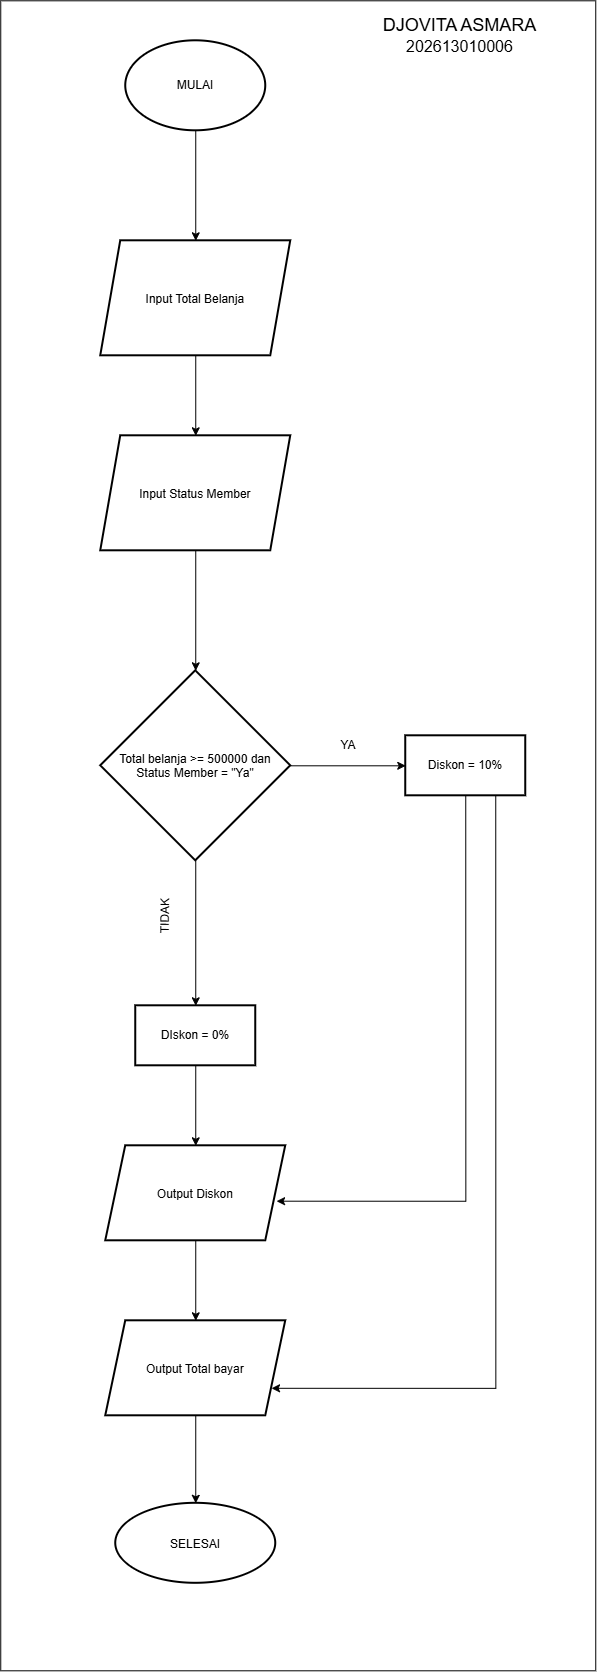

The diagram above was exported from draw.io. Its source (the exported page's mxGraphModel, read from the mxfile embedded in the PNG):
<mxGraphModel dx="675" dy="1987" grid="1" gridSize="10" guides="1" tooltips="1" connect="1" arrows="1" fold="1" page="1" pageScale="1" pageWidth="827" pageHeight="1169" math="0" shadow="0">
  <root>
    <mxCell id="0" />
    <mxCell id="1" parent="0" />
    <mxCell id="PCqrmhuZGUjumhCk9NJW-26" parent="1" style="rounded=0;whiteSpace=wrap;html=1;" value="" vertex="1">
      <mxGeometry height="1670" width="595" x="175" y="-10" as="geometry" />
    </mxCell>
    <mxCell id="PCqrmhuZGUjumhCk9NJW-3" edge="1" parent="1" source="PCqrmhuZGUjumhCk9NJW-1" style="edgeStyle=orthogonalEdgeStyle;rounded=0;orthogonalLoop=1;jettySize=auto;html=1;" target="PCqrmhuZGUjumhCk9NJW-2" value="">
      <mxGeometry relative="1" as="geometry" />
    </mxCell>
    <mxCell id="PCqrmhuZGUjumhCk9NJW-1" parent="1" style="strokeWidth=2;html=1;shape=mxgraph.flowchart.start_1;whiteSpace=wrap;" value="MULAI" vertex="1">
      <mxGeometry height="90" width="140" x="300" y="30" as="geometry" />
    </mxCell>
    <mxCell id="PCqrmhuZGUjumhCk9NJW-5" edge="1" parent="1" source="PCqrmhuZGUjumhCk9NJW-2" style="edgeStyle=orthogonalEdgeStyle;rounded=0;orthogonalLoop=1;jettySize=auto;html=1;" target="PCqrmhuZGUjumhCk9NJW-4" value="">
      <mxGeometry relative="1" as="geometry" />
    </mxCell>
    <mxCell id="PCqrmhuZGUjumhCk9NJW-2" parent="1" style="shape=parallelogram;perimeter=parallelogramPerimeter;whiteSpace=wrap;html=1;shapeInside=1;fixedSize=1;strokeWidth=2;" value="Input Total Belanja" vertex="1">
      <mxGeometry height="115" width="190" x="275" y="230" as="geometry" />
    </mxCell>
    <mxCell id="PCqrmhuZGUjumhCk9NJW-7" edge="1" parent="1" source="PCqrmhuZGUjumhCk9NJW-4" style="edgeStyle=orthogonalEdgeStyle;rounded=0;orthogonalLoop=1;jettySize=auto;html=1;" target="PCqrmhuZGUjumhCk9NJW-6" value="">
      <mxGeometry relative="1" as="geometry" />
    </mxCell>
    <mxCell id="PCqrmhuZGUjumhCk9NJW-4" parent="1" style="shape=parallelogram;perimeter=parallelogramPerimeter;whiteSpace=wrap;html=1;shapeInside=1;fixedSize=1;strokeWidth=2;" value="Input Status Member" vertex="1">
      <mxGeometry height="115" width="190" x="275" y="425" as="geometry" />
    </mxCell>
    <mxCell id="PCqrmhuZGUjumhCk9NJW-9" edge="1" parent="1" source="PCqrmhuZGUjumhCk9NJW-6" style="edgeStyle=orthogonalEdgeStyle;rounded=0;orthogonalLoop=1;jettySize=auto;html=1;" target="PCqrmhuZGUjumhCk9NJW-8" value="">
      <mxGeometry relative="1" as="geometry" />
    </mxCell>
    <mxCell id="PCqrmhuZGUjumhCk9NJW-11" edge="1" parent="1" source="PCqrmhuZGUjumhCk9NJW-6" style="edgeStyle=orthogonalEdgeStyle;rounded=0;orthogonalLoop=1;jettySize=auto;html=1;" target="PCqrmhuZGUjumhCk9NJW-10" value="">
      <mxGeometry relative="1" as="geometry" />
    </mxCell>
    <mxCell id="PCqrmhuZGUjumhCk9NJW-6" parent="1" style="rhombus;whiteSpace=wrap;html=1;shapeInside=1;strokeWidth=2;" value="Total belanja &amp;gt;= 500000 dan Status Member = &quot;Ya&quot;" vertex="1">
      <mxGeometry height="190" width="190" x="275" y="660" as="geometry" />
    </mxCell>
    <mxCell id="PCqrmhuZGUjumhCk9NJW-21" edge="1" parent="1" source="PCqrmhuZGUjumhCk9NJW-8" style="edgeStyle=orthogonalEdgeStyle;rounded=0;orthogonalLoop=1;jettySize=auto;html=1;exitX=0.75;exitY=1;exitDx=0;exitDy=0;entryX=1;entryY=0.75;entryDx=0;entryDy=0;" target="PCqrmhuZGUjumhCk9NJW-14">
      <mxGeometry relative="1" as="geometry">
        <Array as="points">
          <mxPoint x="670" y="1377.54" />
        </Array>
      </mxGeometry>
    </mxCell>
    <mxCell id="PCqrmhuZGUjumhCk9NJW-8" parent="1" style="whiteSpace=wrap;html=1;strokeWidth=2;" value="Diskon = 10%" vertex="1">
      <mxGeometry height="60" width="120" x="580" y="725" as="geometry" />
    </mxCell>
    <mxCell id="PCqrmhuZGUjumhCk9NJW-13" edge="1" parent="1" source="PCqrmhuZGUjumhCk9NJW-10" style="edgeStyle=orthogonalEdgeStyle;rounded=0;orthogonalLoop=1;jettySize=auto;html=1;" target="PCqrmhuZGUjumhCk9NJW-12" value="">
      <mxGeometry relative="1" as="geometry" />
    </mxCell>
    <mxCell id="PCqrmhuZGUjumhCk9NJW-10" parent="1" style="whiteSpace=wrap;html=1;strokeWidth=2;" value="DIskon = 0%" vertex="1">
      <mxGeometry height="60" width="120" x="310" y="995" as="geometry" />
    </mxCell>
    <mxCell id="PCqrmhuZGUjumhCk9NJW-15" edge="1" parent="1" source="PCqrmhuZGUjumhCk9NJW-12" style="edgeStyle=orthogonalEdgeStyle;rounded=0;orthogonalLoop=1;jettySize=auto;html=1;" target="PCqrmhuZGUjumhCk9NJW-14" value="">
      <mxGeometry relative="1" as="geometry" />
    </mxCell>
    <mxCell id="PCqrmhuZGUjumhCk9NJW-12" parent="1" style="shape=parallelogram;perimeter=parallelogramPerimeter;whiteSpace=wrap;html=1;shapeInside=1;fixedSize=1;strokeWidth=2;" value="Output Diskon" vertex="1">
      <mxGeometry height="95" width="180" x="280" y="1135" as="geometry" />
    </mxCell>
    <mxCell id="PCqrmhuZGUjumhCk9NJW-19" edge="1" parent="1" source="PCqrmhuZGUjumhCk9NJW-14" style="edgeStyle=orthogonalEdgeStyle;rounded=0;orthogonalLoop=1;jettySize=auto;html=1;" target="PCqrmhuZGUjumhCk9NJW-18" value="">
      <mxGeometry relative="1" as="geometry" />
    </mxCell>
    <mxCell id="PCqrmhuZGUjumhCk9NJW-14" parent="1" style="shape=parallelogram;perimeter=parallelogramPerimeter;whiteSpace=wrap;html=1;shapeInside=1;fixedSize=1;strokeWidth=2;" value="Output Total bayar" vertex="1">
      <mxGeometry height="95" width="180" x="280" y="1310" as="geometry" />
    </mxCell>
    <mxCell id="PCqrmhuZGUjumhCk9NJW-18" parent="1" style="ellipse;whiteSpace=wrap;html=1;shapeInside=1;strokeWidth=2;" value="SELESAI" vertex="1">
      <mxGeometry height="80" width="160" x="290" y="1492.5" as="geometry" />
    </mxCell>
    <mxCell id="PCqrmhuZGUjumhCk9NJW-22" edge="1" parent="1" source="PCqrmhuZGUjumhCk9NJW-8" style="edgeStyle=orthogonalEdgeStyle;rounded=0;orthogonalLoop=1;jettySize=auto;html=1;exitX=0.5;exitY=1;exitDx=0;exitDy=0;entryX=0.949;entryY=0.583;entryDx=0;entryDy=0;entryPerimeter=0;" target="PCqrmhuZGUjumhCk9NJW-12">
      <mxGeometry relative="1" as="geometry">
        <Array as="points">
          <mxPoint x="640" y="1190.43" />
        </Array>
      </mxGeometry>
    </mxCell>
    <mxCell id="PCqrmhuZGUjumhCk9NJW-23" parent="1" style="text;html=1;whiteSpace=wrap;strokeColor=none;fillColor=none;align=center;verticalAlign=middle;rounded=0;" value="YA" vertex="1">
      <mxGeometry height="30" width="60" x="493" y="720" as="geometry" />
    </mxCell>
    <mxCell id="PCqrmhuZGUjumhCk9NJW-24" parent="1" style="text;html=1;whiteSpace=wrap;strokeColor=none;fillColor=none;align=center;verticalAlign=middle;rounded=0;rotation=-89;" value="TIDAK" vertex="1">
      <mxGeometry height="30" width="60" x="310" y="890" as="geometry" />
    </mxCell>
    <mxCell id="PCqrmhuZGUjumhCk9NJW-27" parent="1" style="text;html=1;whiteSpace=wrap;strokeColor=none;fillColor=none;align=center;verticalAlign=middle;rounded=0;" value="&lt;font style=&quot;font-size: 18px;&quot;&gt;DJOVITA ASMARA&lt;/font&gt;&lt;div&gt;&lt;font size=&quot;3&quot;&gt;202613010006&lt;/font&gt;&lt;/div&gt;" vertex="1">
      <mxGeometry height="70" width="228.5" x="520" y="-10" as="geometry" />
    </mxCell>
  </root>
</mxGraphModel>